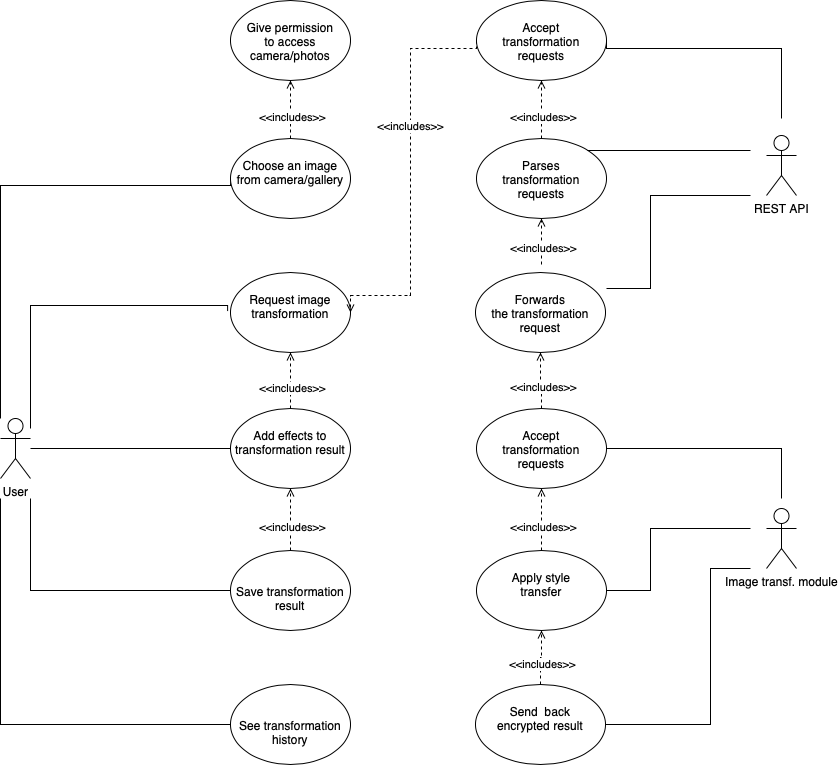

The diagram above was exported from draw.io. Its source (the exported page's mxGraphModel, read from the mxfile embedded in the PNG):
<mxGraphModel dx="1577" dy="1065" grid="1" gridSize="10" guides="1" tooltips="1" connect="1" arrows="1" fold="1" page="1" pageScale="1" pageWidth="1169" pageHeight="827" math="0" shadow="0">
  <root>
    <mxCell id="WIyWlLk6GJQsqaUBKTNV-0" />
    <mxCell id="WIyWlLk6GJQsqaUBKTNV-1" parent="WIyWlLk6GJQsqaUBKTNV-0" />
    <mxCell id="QAnIElU7KmXoU2oBX5G5-7" value="" style="edgeStyle=orthogonalEdgeStyle;rounded=0;orthogonalLoop=1;jettySize=auto;html=1;endArrow=none;endFill=0;entryX=0;entryY=0.5;entryDx=0;entryDy=0;" edge="1" parent="WIyWlLk6GJQsqaUBKTNV-1" target="QAnIElU7KmXoU2oBX5G5-6">
      <mxGeometry relative="1" as="geometry">
        <mxPoint x="110" y="910" as="sourcePoint" />
        <Array as="points">
          <mxPoint x="110" y="677" />
        </Array>
      </mxGeometry>
    </mxCell>
    <mxCell id="QAnIElU7KmXoU2oBX5G5-5" value="User" style="shape=umlActor;verticalLabelPosition=bottom;verticalAlign=top;html=1;outlineConnect=0;" vertex="1" parent="WIyWlLk6GJQsqaUBKTNV-1">
      <mxGeometry x="110" y="910" width="30" height="60" as="geometry" />
    </mxCell>
    <mxCell id="QAnIElU7KmXoU2oBX5G5-9" value="" style="edgeStyle=orthogonalEdgeStyle;rounded=0;orthogonalLoop=1;jettySize=auto;html=1;dashed=1;endArrow=open;endFill=0;" edge="1" parent="WIyWlLk6GJQsqaUBKTNV-1" source="QAnIElU7KmXoU2oBX5G5-6" target="QAnIElU7KmXoU2oBX5G5-8">
      <mxGeometry relative="1" as="geometry" />
    </mxCell>
    <mxCell id="QAnIElU7KmXoU2oBX5G5-10" value="&amp;lt;&amp;lt;includes&amp;gt;&amp;gt;" style="edgeLabel;html=1;align=center;verticalAlign=middle;resizable=0;points=[];" vertex="1" connectable="0" parent="QAnIElU7KmXoU2oBX5G5-9">
      <mxGeometry x="-0.2393" y="-1" relative="1" as="geometry">
        <mxPoint as="offset" />
      </mxGeometry>
    </mxCell>
    <mxCell id="QAnIElU7KmXoU2oBX5G5-6" value="&lt;br&gt;Choose an image&lt;br&gt;from camera/gallery" style="ellipse;whiteSpace=wrap;html=1;verticalAlign=top;align=center;" vertex="1" parent="WIyWlLk6GJQsqaUBKTNV-1">
      <mxGeometry x="340" y="630" width="120" height="80" as="geometry" />
    </mxCell>
    <mxCell id="QAnIElU7KmXoU2oBX5G5-8" value="&lt;br&gt;Give permission&lt;br&gt;to access camera/photos" style="ellipse;whiteSpace=wrap;html=1;verticalAlign=top;" vertex="1" parent="WIyWlLk6GJQsqaUBKTNV-1">
      <mxGeometry x="340" y="492" width="120" height="80" as="geometry" />
    </mxCell>
    <mxCell id="QAnIElU7KmXoU2oBX5G5-11" value="&lt;br&gt;Request image transformation" style="ellipse;whiteSpace=wrap;html=1;verticalAlign=top;align=center;" vertex="1" parent="WIyWlLk6GJQsqaUBKTNV-1">
      <mxGeometry x="340" y="764" width="120" height="80" as="geometry" />
    </mxCell>
    <mxCell id="QAnIElU7KmXoU2oBX5G5-12" value="" style="edgeStyle=orthogonalEdgeStyle;rounded=0;orthogonalLoop=1;jettySize=auto;html=1;endArrow=none;endFill=0;entryX=-0.024;entryY=0.482;entryDx=0;entryDy=0;entryPerimeter=0;" edge="1" parent="WIyWlLk6GJQsqaUBKTNV-1" target="QAnIElU7KmXoU2oBX5G5-11">
      <mxGeometry relative="1" as="geometry">
        <mxPoint x="140" y="920" as="sourcePoint" />
        <mxPoint x="350" y="740" as="targetPoint" />
        <Array as="points">
          <mxPoint x="140" y="797" />
        </Array>
      </mxGeometry>
    </mxCell>
    <mxCell id="QAnIElU7KmXoU2oBX5G5-13" value="&lt;br&gt;Add effects to transformation result" style="ellipse;whiteSpace=wrap;html=1;verticalAlign=top;align=center;" vertex="1" parent="WIyWlLk6GJQsqaUBKTNV-1">
      <mxGeometry x="340" y="900" width="120" height="80" as="geometry" />
    </mxCell>
    <mxCell id="QAnIElU7KmXoU2oBX5G5-14" value="" style="edgeStyle=orthogonalEdgeStyle;rounded=0;orthogonalLoop=1;jettySize=auto;html=1;endArrow=none;endFill=0;entryX=0;entryY=0.5;entryDx=0;entryDy=0;" edge="1" parent="WIyWlLk6GJQsqaUBKTNV-1" source="QAnIElU7KmXoU2oBX5G5-5" target="QAnIElU7KmXoU2oBX5G5-13">
      <mxGeometry relative="1" as="geometry">
        <mxPoint x="170" y="960" as="sourcePoint" />
        <mxPoint x="347.12" y="848.56" as="targetPoint" />
        <Array as="points">
          <mxPoint x="310" y="940" />
          <mxPoint x="310" y="940" />
        </Array>
      </mxGeometry>
    </mxCell>
    <mxCell id="QAnIElU7KmXoU2oBX5G5-15" value="&lt;br&gt;&lt;br&gt;Save transformation&lt;br&gt;result" style="ellipse;whiteSpace=wrap;html=1;verticalAlign=top;align=center;" vertex="1" parent="WIyWlLk6GJQsqaUBKTNV-1">
      <mxGeometry x="340" y="1042" width="120" height="80" as="geometry" />
    </mxCell>
    <mxCell id="QAnIElU7KmXoU2oBX5G5-16" value="" style="edgeStyle=orthogonalEdgeStyle;rounded=0;orthogonalLoop=1;jettySize=auto;html=1;endArrow=none;endFill=0;entryX=0;entryY=0.5;entryDx=0;entryDy=0;" edge="1" parent="WIyWlLk6GJQsqaUBKTNV-1" target="QAnIElU7KmXoU2oBX5G5-15">
      <mxGeometry relative="1" as="geometry">
        <mxPoint x="140" y="990" as="sourcePoint" />
        <mxPoint x="350" y="950" as="targetPoint" />
        <Array as="points">
          <mxPoint x="140" y="1082" />
        </Array>
      </mxGeometry>
    </mxCell>
    <mxCell id="QAnIElU7KmXoU2oBX5G5-17" value="&lt;br&gt;&lt;br&gt;See transformation&lt;br&gt;history" style="ellipse;whiteSpace=wrap;html=1;verticalAlign=top;align=center;" vertex="1" parent="WIyWlLk6GJQsqaUBKTNV-1">
      <mxGeometry x="340" y="1176" width="120" height="80" as="geometry" />
    </mxCell>
    <mxCell id="QAnIElU7KmXoU2oBX5G5-18" value="" style="edgeStyle=orthogonalEdgeStyle;rounded=0;orthogonalLoop=1;jettySize=auto;html=1;endArrow=none;endFill=0;entryX=0;entryY=0.5;entryDx=0;entryDy=0;" edge="1" parent="WIyWlLk6GJQsqaUBKTNV-1" target="QAnIElU7KmXoU2oBX5G5-17">
      <mxGeometry relative="1" as="geometry">
        <mxPoint x="110" y="990" as="sourcePoint" />
        <mxPoint x="330" y="1169" as="targetPoint" />
        <Array as="points">
          <mxPoint x="110" y="1216" />
        </Array>
      </mxGeometry>
    </mxCell>
    <mxCell id="QAnIElU7KmXoU2oBX5G5-20" value="REST API" style="shape=umlActor;verticalLabelPosition=bottom;verticalAlign=top;html=1;outlineConnect=0;" vertex="1" parent="WIyWlLk6GJQsqaUBKTNV-1">
      <mxGeometry x="876" y="627" width="30" height="60" as="geometry" />
    </mxCell>
    <mxCell id="QAnIElU7KmXoU2oBX5G5-21" value="&lt;br&gt;Accept&lt;br&gt;transformation&lt;br&gt;requests" style="ellipse;whiteSpace=wrap;html=1;verticalAlign=top;align=center;" vertex="1" parent="WIyWlLk6GJQsqaUBKTNV-1">
      <mxGeometry x="586" y="492" width="130" height="80" as="geometry" />
    </mxCell>
    <mxCell id="QAnIElU7KmXoU2oBX5G5-22" value="" style="edgeStyle=orthogonalEdgeStyle;rounded=0;orthogonalLoop=1;jettySize=auto;html=1;endArrow=none;endFill=0;exitX=1;exitY=0.5;exitDx=0;exitDy=0;" edge="1" parent="WIyWlLk6GJQsqaUBKTNV-1" source="QAnIElU7KmXoU2oBX5G5-21">
      <mxGeometry relative="1" as="geometry">
        <mxPoint x="666" y="567" as="sourcePoint" />
        <mxPoint x="891" y="610" as="targetPoint" />
        <Array as="points">
          <mxPoint x="891" y="540" />
        </Array>
      </mxGeometry>
    </mxCell>
    <mxCell id="QAnIElU7KmXoU2oBX5G5-23" value="&lt;br&gt;Parses&lt;br&gt;transformation&lt;br&gt;requests" style="ellipse;whiteSpace=wrap;html=1;verticalAlign=top;align=center;" vertex="1" parent="WIyWlLk6GJQsqaUBKTNV-1">
      <mxGeometry x="586" y="630" width="130" height="80" as="geometry" />
    </mxCell>
    <mxCell id="QAnIElU7KmXoU2oBX5G5-25" value="" style="edgeStyle=orthogonalEdgeStyle;rounded=0;orthogonalLoop=1;jettySize=auto;html=1;endArrow=none;endFill=0;exitX=1;exitY=0;exitDx=0;exitDy=0;" edge="1" parent="WIyWlLk6GJQsqaUBKTNV-1" source="QAnIElU7KmXoU2oBX5G5-23">
      <mxGeometry relative="1" as="geometry">
        <mxPoint x="725.9999999999961" y="550" as="sourcePoint" />
        <mxPoint x="860" y="642" as="targetPoint" />
        <Array as="points">
          <mxPoint x="860" y="642" />
        </Array>
      </mxGeometry>
    </mxCell>
    <mxCell id="QAnIElU7KmXoU2oBX5G5-27" value="" style="edgeStyle=orthogonalEdgeStyle;rounded=0;orthogonalLoop=1;jettySize=auto;html=1;dashed=1;endArrow=open;endFill=0;exitX=0.5;exitY=0;exitDx=0;exitDy=0;entryX=0.5;entryY=1;entryDx=0;entryDy=0;" edge="1" parent="WIyWlLk6GJQsqaUBKTNV-1" source="QAnIElU7KmXoU2oBX5G5-13" target="QAnIElU7KmXoU2oBX5G5-11">
      <mxGeometry relative="1" as="geometry">
        <mxPoint x="410" y="700" as="sourcePoint" />
        <mxPoint x="410" y="635" as="targetPoint" />
        <Array as="points">
          <mxPoint x="400" y="890" />
          <mxPoint x="400" y="890" />
        </Array>
      </mxGeometry>
    </mxCell>
    <mxCell id="QAnIElU7KmXoU2oBX5G5-28" value="&amp;lt;&amp;lt;includes&amp;gt;&amp;gt;" style="edgeLabel;html=1;align=center;verticalAlign=middle;resizable=0;points=[];" vertex="1" connectable="0" parent="QAnIElU7KmXoU2oBX5G5-27">
      <mxGeometry x="-0.2393" y="-1" relative="1" as="geometry">
        <mxPoint as="offset" />
      </mxGeometry>
    </mxCell>
    <mxCell id="QAnIElU7KmXoU2oBX5G5-29" value="" style="edgeStyle=orthogonalEdgeStyle;rounded=0;orthogonalLoop=1;jettySize=auto;html=1;dashed=1;endArrow=open;endFill=0;entryX=0.5;entryY=1;entryDx=0;entryDy=0;exitX=0.5;exitY=0;exitDx=0;exitDy=0;" edge="1" parent="WIyWlLk6GJQsqaUBKTNV-1" source="QAnIElU7KmXoU2oBX5G5-15" target="QAnIElU7KmXoU2oBX5G5-13">
      <mxGeometry relative="1" as="geometry">
        <mxPoint x="440" y="1050" as="sourcePoint" />
        <mxPoint x="399.5" y="1010" as="targetPoint" />
        <Array as="points" />
      </mxGeometry>
    </mxCell>
    <mxCell id="QAnIElU7KmXoU2oBX5G5-30" value="&amp;lt;&amp;lt;includes&amp;gt;&amp;gt;" style="edgeLabel;html=1;align=center;verticalAlign=middle;resizable=0;points=[];" vertex="1" connectable="0" parent="QAnIElU7KmXoU2oBX5G5-29">
      <mxGeometry x="-0.2393" y="-1" relative="1" as="geometry">
        <mxPoint as="offset" />
      </mxGeometry>
    </mxCell>
    <mxCell id="QAnIElU7KmXoU2oBX5G5-31" value="Image transf. module" style="shape=umlActor;verticalLabelPosition=bottom;verticalAlign=top;html=1;outlineConnect=0;" vertex="1" parent="WIyWlLk6GJQsqaUBKTNV-1">
      <mxGeometry x="876" y="1000" width="30" height="60" as="geometry" />
    </mxCell>
    <mxCell id="QAnIElU7KmXoU2oBX5G5-32" value="&lt;br&gt;Accept&lt;br&gt;transformation&lt;br&gt;requests" style="ellipse;whiteSpace=wrap;html=1;verticalAlign=top;align=center;" vertex="1" parent="WIyWlLk6GJQsqaUBKTNV-1">
      <mxGeometry x="586" y="900" width="130" height="80" as="geometry" />
    </mxCell>
    <mxCell id="QAnIElU7KmXoU2oBX5G5-33" value="" style="edgeStyle=orthogonalEdgeStyle;rounded=0;orthogonalLoop=1;jettySize=auto;html=1;dashed=1;endArrow=open;endFill=0;exitX=0;exitY=0.5;exitDx=0;exitDy=0;entryX=1;entryY=0.5;entryDx=0;entryDy=0;" edge="1" parent="WIyWlLk6GJQsqaUBKTNV-1" source="QAnIElU7KmXoU2oBX5G5-21" target="QAnIElU7KmXoU2oBX5G5-11">
      <mxGeometry relative="1" as="geometry">
        <mxPoint x="410" y="910" as="sourcePoint" />
        <mxPoint x="410" y="837" as="targetPoint" />
        <Array as="points">
          <mxPoint x="520" y="540" />
          <mxPoint x="520" y="787" />
        </Array>
      </mxGeometry>
    </mxCell>
    <mxCell id="QAnIElU7KmXoU2oBX5G5-34" value="&amp;lt;&amp;lt;includes&amp;gt;&amp;gt;" style="edgeLabel;html=1;align=center;verticalAlign=middle;resizable=0;points=[];" vertex="1" connectable="0" parent="QAnIElU7KmXoU2oBX5G5-33">
      <mxGeometry x="-0.2393" y="-1" relative="1" as="geometry">
        <mxPoint as="offset" />
      </mxGeometry>
    </mxCell>
    <mxCell id="QAnIElU7KmXoU2oBX5G5-36" value="&lt;br&gt;Forwards&lt;br&gt;the transformation&lt;br&gt;request" style="ellipse;whiteSpace=wrap;html=1;verticalAlign=top;align=center;" vertex="1" parent="WIyWlLk6GJQsqaUBKTNV-1">
      <mxGeometry x="585" y="764" width="130" height="80" as="geometry" />
    </mxCell>
    <mxCell id="QAnIElU7KmXoU2oBX5G5-37" value="" style="edgeStyle=orthogonalEdgeStyle;rounded=0;orthogonalLoop=1;jettySize=auto;html=1;endArrow=none;endFill=0;" edge="1" parent="WIyWlLk6GJQsqaUBKTNV-1">
      <mxGeometry relative="1" as="geometry">
        <mxPoint x="716" y="780" as="sourcePoint" />
        <mxPoint x="860" y="687" as="targetPoint" />
        <Array as="points">
          <mxPoint x="716" y="780" />
          <mxPoint x="760" y="780" />
          <mxPoint x="760" y="687" />
        </Array>
      </mxGeometry>
    </mxCell>
    <mxCell id="QAnIElU7KmXoU2oBX5G5-38" value="" style="edgeStyle=orthogonalEdgeStyle;rounded=0;orthogonalLoop=1;jettySize=auto;html=1;dashed=1;endArrow=open;endFill=0;entryX=0.5;entryY=1;entryDx=0;entryDy=0;exitX=0.5;exitY=0;exitDx=0;exitDy=0;" edge="1" parent="WIyWlLk6GJQsqaUBKTNV-1" source="QAnIElU7KmXoU2oBX5G5-32" target="QAnIElU7KmXoU2oBX5G5-36">
      <mxGeometry relative="1" as="geometry">
        <mxPoint x="651" y="880" as="sourcePoint" />
        <mxPoint x="650.66" y="824" as="targetPoint" />
        <Array as="points" />
      </mxGeometry>
    </mxCell>
    <mxCell id="QAnIElU7KmXoU2oBX5G5-39" value="&amp;lt;&amp;lt;includes&amp;gt;&amp;gt;" style="edgeLabel;html=1;align=center;verticalAlign=middle;resizable=0;points=[];" vertex="1" connectable="0" parent="QAnIElU7KmXoU2oBX5G5-38">
      <mxGeometry x="-0.2393" y="-1" relative="1" as="geometry">
        <mxPoint as="offset" />
      </mxGeometry>
    </mxCell>
    <mxCell id="QAnIElU7KmXoU2oBX5G5-40" value="" style="edgeStyle=orthogonalEdgeStyle;rounded=0;orthogonalLoop=1;jettySize=auto;html=1;endArrow=none;endFill=0;exitX=1;exitY=0.5;exitDx=0;exitDy=0;" edge="1" parent="WIyWlLk6GJQsqaUBKTNV-1" source="QAnIElU7KmXoU2oBX5G5-32">
      <mxGeometry relative="1" as="geometry">
        <mxPoint x="731" y="870" as="sourcePoint" />
        <mxPoint x="891" y="990" as="targetPoint" />
        <Array as="points">
          <mxPoint x="891" y="940" />
          <mxPoint x="891" y="990" />
        </Array>
      </mxGeometry>
    </mxCell>
    <mxCell id="QAnIElU7KmXoU2oBX5G5-41" value="&lt;br&gt;Apply style&lt;br&gt;transfer" style="ellipse;whiteSpace=wrap;html=1;verticalAlign=top;align=center;" vertex="1" parent="WIyWlLk6GJQsqaUBKTNV-1">
      <mxGeometry x="586" y="1042" width="130" height="80" as="geometry" />
    </mxCell>
    <mxCell id="QAnIElU7KmXoU2oBX5G5-42" value="&lt;br&gt;Send &amp;nbsp;back&lt;br&gt;encrypted result" style="ellipse;whiteSpace=wrap;html=1;verticalAlign=top;align=center;" vertex="1" parent="WIyWlLk6GJQsqaUBKTNV-1">
      <mxGeometry x="585" y="1176" width="130" height="80" as="geometry" />
    </mxCell>
    <mxCell id="QAnIElU7KmXoU2oBX5G5-43" value="" style="edgeStyle=orthogonalEdgeStyle;rounded=0;orthogonalLoop=1;jettySize=auto;html=1;dashed=1;endArrow=open;endFill=0;entryX=0.5;entryY=1;entryDx=0;entryDy=0;exitX=0.5;exitY=0;exitDx=0;exitDy=0;" edge="1" parent="WIyWlLk6GJQsqaUBKTNV-1" source="QAnIElU7KmXoU2oBX5G5-41" target="QAnIElU7KmXoU2oBX5G5-32">
      <mxGeometry relative="1" as="geometry">
        <mxPoint x="650.6599999999997" y="1014" as="sourcePoint" />
        <mxPoint x="650.6599999999997" y="959.9999999999998" as="targetPoint" />
        <Array as="points">
          <mxPoint x="651" y="1025" />
        </Array>
      </mxGeometry>
    </mxCell>
    <mxCell id="QAnIElU7KmXoU2oBX5G5-44" value="&amp;lt;&amp;lt;includes&amp;gt;&amp;gt;" style="edgeLabel;html=1;align=center;verticalAlign=middle;resizable=0;points=[];" vertex="1" connectable="0" parent="QAnIElU7KmXoU2oBX5G5-43">
      <mxGeometry x="-0.2393" y="-1" relative="1" as="geometry">
        <mxPoint as="offset" />
      </mxGeometry>
    </mxCell>
    <mxCell id="QAnIElU7KmXoU2oBX5G5-45" value="" style="edgeStyle=orthogonalEdgeStyle;rounded=0;orthogonalLoop=1;jettySize=auto;html=1;dashed=1;endArrow=open;endFill=0;exitX=0.5;exitY=0;exitDx=0;exitDy=0;entryX=0.5;entryY=1;entryDx=0;entryDy=0;" edge="1" parent="WIyWlLk6GJQsqaUBKTNV-1" source="QAnIElU7KmXoU2oBX5G5-42" target="QAnIElU7KmXoU2oBX5G5-41">
      <mxGeometry relative="1" as="geometry">
        <mxPoint x="660.9999999999998" y="1134" as="sourcePoint" />
        <mxPoint x="651" y="1110" as="targetPoint" />
        <Array as="points" />
      </mxGeometry>
    </mxCell>
    <mxCell id="QAnIElU7KmXoU2oBX5G5-46" value="&amp;lt;&amp;lt;includes&amp;gt;&amp;gt;" style="edgeLabel;html=1;align=center;verticalAlign=middle;resizable=0;points=[];" vertex="1" connectable="0" parent="QAnIElU7KmXoU2oBX5G5-45">
      <mxGeometry x="-0.2393" y="-1" relative="1" as="geometry">
        <mxPoint as="offset" />
      </mxGeometry>
    </mxCell>
    <mxCell id="QAnIElU7KmXoU2oBX5G5-48" value="" style="edgeStyle=orthogonalEdgeStyle;rounded=0;orthogonalLoop=1;jettySize=auto;html=1;endArrow=none;endFill=0;exitX=1;exitY=0.5;exitDx=0;exitDy=0;" edge="1" parent="WIyWlLk6GJQsqaUBKTNV-1" source="QAnIElU7KmXoU2oBX5G5-41">
      <mxGeometry relative="1" as="geometry">
        <mxPoint x="726" y="950" as="sourcePoint" />
        <mxPoint x="860" y="1020" as="targetPoint" />
        <Array as="points">
          <mxPoint x="760" y="1082" />
          <mxPoint x="760" y="1020" />
        </Array>
      </mxGeometry>
    </mxCell>
    <mxCell id="QAnIElU7KmXoU2oBX5G5-49" value="" style="edgeStyle=orthogonalEdgeStyle;rounded=0;orthogonalLoop=1;jettySize=auto;html=1;endArrow=none;endFill=0;exitX=1;exitY=0.5;exitDx=0;exitDy=0;" edge="1" parent="WIyWlLk6GJQsqaUBKTNV-1" source="QAnIElU7KmXoU2oBX5G5-42">
      <mxGeometry relative="1" as="geometry">
        <mxPoint x="746" y="1241.0000000000002" as="sourcePoint" />
        <mxPoint x="860" y="1060" as="targetPoint" />
        <Array as="points">
          <mxPoint x="820" y="1216" />
          <mxPoint x="820" y="1060" />
        </Array>
      </mxGeometry>
    </mxCell>
    <mxCell id="QAnIElU7KmXoU2oBX5G5-50" value="" style="edgeStyle=orthogonalEdgeStyle;rounded=0;orthogonalLoop=1;jettySize=auto;html=1;dashed=1;endArrow=open;endFill=0;entryX=0.5;entryY=1;entryDx=0;entryDy=0;exitX=0.5;exitY=0;exitDx=0;exitDy=0;" edge="1" parent="WIyWlLk6GJQsqaUBKTNV-1" source="QAnIElU7KmXoU2oBX5G5-23" target="QAnIElU7KmXoU2oBX5G5-21">
      <mxGeometry relative="1" as="geometry">
        <mxPoint x="659.9999999999998" y="653" as="sourcePoint" />
        <mxPoint x="659" y="579.9999999999998" as="targetPoint" />
        <Array as="points" />
      </mxGeometry>
    </mxCell>
    <mxCell id="QAnIElU7KmXoU2oBX5G5-51" value="&amp;lt;&amp;lt;includes&amp;gt;&amp;gt;" style="edgeLabel;html=1;align=center;verticalAlign=middle;resizable=0;points=[];" vertex="1" connectable="0" parent="QAnIElU7KmXoU2oBX5G5-50">
      <mxGeometry x="-0.2393" y="-1" relative="1" as="geometry">
        <mxPoint as="offset" />
      </mxGeometry>
    </mxCell>
    <mxCell id="QAnIElU7KmXoU2oBX5G5-52" value="" style="edgeStyle=orthogonalEdgeStyle;rounded=0;orthogonalLoop=1;jettySize=auto;html=1;dashed=1;endArrow=open;endFill=0;entryX=0.5;entryY=1;entryDx=0;entryDy=0;" edge="1" parent="WIyWlLk6GJQsqaUBKTNV-1" target="QAnIElU7KmXoU2oBX5G5-23">
      <mxGeometry relative="1" as="geometry">
        <mxPoint x="651" y="756" as="sourcePoint" />
        <mxPoint x="650.4099999999997" y="729.9999999999998" as="targetPoint" />
        <Array as="points" />
      </mxGeometry>
    </mxCell>
    <mxCell id="QAnIElU7KmXoU2oBX5G5-53" value="&amp;lt;&amp;lt;includes&amp;gt;&amp;gt;" style="edgeLabel;html=1;align=center;verticalAlign=middle;resizable=0;points=[];" vertex="1" connectable="0" parent="QAnIElU7KmXoU2oBX5G5-52">
      <mxGeometry x="-0.2393" y="-1" relative="1" as="geometry">
        <mxPoint as="offset" />
      </mxGeometry>
    </mxCell>
  </root>
</mxGraphModel>